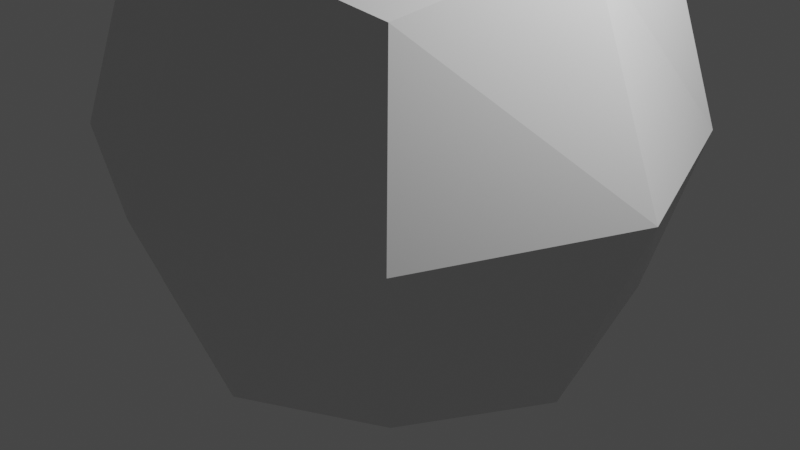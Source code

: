 # Source: bigsharprock.blend  (saved by Blender 2.92.15; exported with 4.5.12 LTS)
import bpy
from mathutils import Matrix  # noqa: F401  (used for matrix-valued properties, if any)

bpy.ops.wm.read_factory_settings(use_empty=True)
scene = bpy.context.scene
scene.name = 'Scene'

# ---- collections
col_collection = bpy.data.collections.new('Collection'); scene.collection.children.link(col_collection)

# ---- materials (node trees are filled in below, after node groups)
mat_material = bpy.data.materials.new('Material')
mat_material.alpha_threshold = 0.0
mat_material.use_transparent_shadow = False
mat_material.line_color = (0.0, 0.0, 0.0, 1.0)

# ---- material node trees
mat_material.use_nodes = True; mat_material.node_tree.nodes.clear()
_N = mat_material.node_tree.nodes; _L = mat_material.node_tree.links
n0 = _N.new('ShaderNodeOutputMaterial'); n0.name = 'Material Output'; n0.location = (300, 300)
n1 = _N.new('ShaderNodeBsdfPrincipled'); n1.name = 'Principled BSDF'; n1.location = (10, 300)
n1.distribution = 'GGX'
n1.subsurface_method = 'BURLEY'
n1.inputs[2].default_value = 0.4
n1.inputs[3].default_value = 1.45
n1.inputs[27].default_value = (0.0, 0.0, 0.0, 1.0)
n1.inputs[28].default_value = 1.0
_L.new(n1.outputs[0], n0.inputs[0])
n0.is_active_output = True

# ---- world
world_world = bpy.data.worlds.new('World'); scene.world = world_world
world_world.use_nodes = True; world_world.node_tree.nodes.clear()
_N = world_world.node_tree.nodes; _L = world_world.node_tree.links
n0 = _N.new('ShaderNodeOutputWorld'); n0.name = 'World Output'; n0.location = (300, 300)
n1 = _N.new('ShaderNodeBackground'); n1.name = 'Background'; n1.location = (10, 300)
n1.inputs[0].default_value = (0.05088, 0.05088, 0.05088, 1.0)
_L.new(n1.outputs[0], n0.inputs[0])
n0.is_active_output = True
world_world.color = (0.05088, 0.05088, 0.05088)
world_world.use_sun_shadow = False
world_world.sun_shadow_jitter_overblur = 0.0

# ---- cameras
cam_camera = bpy.data.cameras.new('Camera')
cam_camera.clip_end = 100.0
cam_camera.ortho_scale = 7.314

# ---- lights
light_light = bpy.data.lights.new('Light', 'POINT')
light_light.transmission_factor = 0.0
light_light.energy = 1000.0
light_light.shadow_soft_size = 0.1
light_light.shadow_maximum_resolution = 0.006
light_light.use_absolute_resolution = True

# ---- meshes
me_cube = bpy.data.meshes.new('Cube')
me_cube.from_pydata([(1.0, 1.0, 1.0), (1.0, 1.0, -1.0), (1.0, -1.0, 1.0), (1.0, -1.0, -1.0), (-1.0, 1.0, 1.0), (-1.0, 1.0, -1.0), (-1.0, -1.0, 1.0), (-1.0, -1.0, -1.0)], [], [(0, 4, 6, 2), (3, 2, 6, 7), (7, 6, 4, 5), (5, 1, 3, 7), (1, 0, 2, 3), (5, 4, 0, 1)])
_uv = me_cube.uv_layers.new(name='UVMap')
_uv.uv.foreach_set('vector', [0.625, 0.5, 0.875, 0.5, 0.875, 0.75, 0.625, 0.75, 0.375, 0.75, 0.625, 0.75, 0.625, 1.0, 0.375, 1.0, 0.375, 0.0, 0.625, 0.0, 0.625, 0.25, 0.375, 0.25, 0.125, 0.5, 0.375, 0.5, 0.375, 0.75, 0.125, 0.75, 0.375, 0.5, 0.625, 0.5, 0.625, 0.75, 0.375, 0.75, 0.375, 0.25, 0.625, 0.25, 0.625, 0.5, 0.375, 0.5])
me_cube.materials.append(mat_material)
me_cube.use_remesh_preserve_volume = False
me_cube.use_remesh_preserve_attributes = False
me_cube.use_mirror_vertex_groups = False
me_cube.update()

# ---- objects
ob_cube = bpy.data.objects.new('Cube', me_cube)
ob_light = bpy.data.objects.new('Light', light_light)
ob_camera = bpy.data.objects.new('Camera', cam_camera)

# ---- transforms, parenting, visibility, modifiers, constraints
ob_cube.location = (0.0, 0.0, 1.0)
ob_cube.lock_rotations_4d = False
ob_cube.empty_display_type = 'ARROWS'
ob_cube.lineart.crease_threshold = 0.0
_m = ob_cube.modifiers.new('Subdivision', 'SUBSURF')
_m.uv_smooth = 'PRESERVE_CORNERS'
_m.render_levels = 1
_m = ob_cube.modifiers.new('Displace', 'DISPLACE')
_m.mid_level = 0.3224
_m.strength = 3.2
ob_light.location = (4.076, 1.005, 5.904)
ob_light.rotation_euler = (0.6503, 0.05522, 1.866)
ob_light.lock_rotations_4d = False
ob_light.empty_display_type = 'ARROWS'
ob_light.color = (0.0, 0.0, 0.0, 0.0)
ob_light.lineart.crease_threshold = 0.0
ob_camera.location = (7.359, -6.926, 4.958)
ob_camera.rotation_euler = (1.109, 0.0, 0.8149)
ob_camera.lock_rotations_4d = False
ob_camera.empty_display_type = 'ARROWS'
ob_camera.color = (0.0, 0.0, 0.0, 0.0)
ob_camera.display_type = 'WIRE'
ob_camera.lineart.crease_threshold = 0.0

# ---- collection membership
col_collection.objects.link(ob_cube)
col_collection.objects.link(ob_light)
col_collection.objects.link(ob_camera)

# ---- scene / render settings (as saved in the file)
scene.camera = ob_camera
scene.frame_start = 1; scene.frame_end = 250; scene.frame_set(1)
scene.render.engine = 'BLENDER_EEVEE_NEXT'
scene.cycles.use_denoising = False
scene.cycles.samples = 128
scene.cycles.sampling_pattern = 'TABULATED_SOBOL'
scene.cycles.use_adaptive_sampling = False
scene.cycles.use_light_tree = False
scene.view_settings.view_transform = 'Filmic'
bpy.context.view_layer.update()

